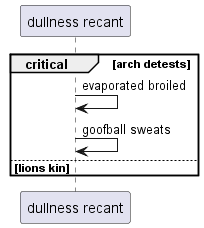

The diagram above was rendered by PlantUML. Its source (embedded in the PNG):
@startuml
participant "dullness recant" as 0
critical arch detests
0 -> 0: evaporated broiled
0 -> 0: goofball sweats
else lions kin
end
@enduml